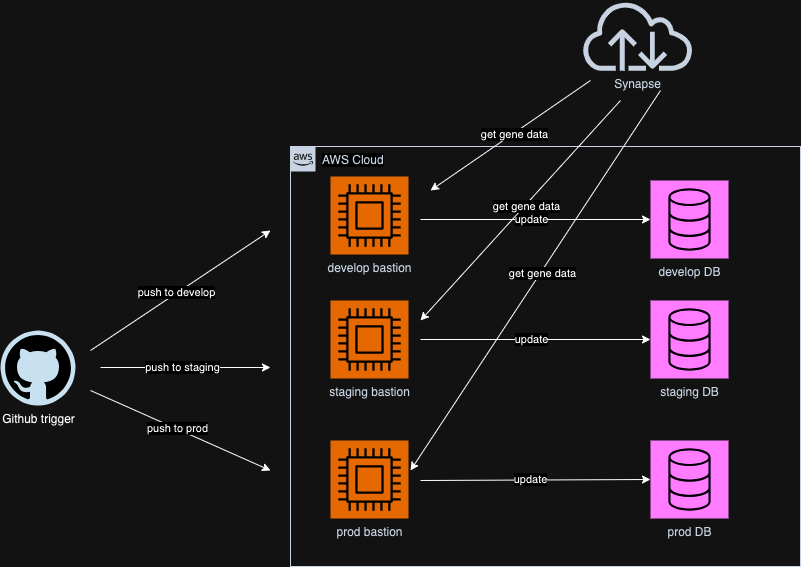

The diagram above was exported from draw.io. Its source (the exported page's mxGraphModel, read from the mxfile embedded in the PNG):
<mxGraphModel dx="1625" dy="926" grid="1" gridSize="10" guides="1" tooltips="1" connect="1" arrows="1" fold="1" page="1" pageScale="1" pageWidth="1169" pageHeight="827" math="0" shadow="0">
  <root>
    <mxCell id="0" />
    <mxCell id="1" parent="0" />
    <mxCell id="UEzPUAAOIrF-is8g5C7q-74" value="AWS Cloud" style="points=[[0,0],[0.25,0],[0.5,0],[0.75,0],[1,0],[1,0.25],[1,0.5],[1,0.75],[1,1],[0.75,1],[0.5,1],[0.25,1],[0,1],[0,0.75],[0,0.5],[0,0.25]];outlineConnect=0;gradientColor=none;html=1;whiteSpace=wrap;fontSize=12;fontStyle=0;shape=mxgraph.aws4.group;grIcon=mxgraph.aws4.group_aws_cloud_alt;strokeColor=#232F3E;fillColor=none;verticalAlign=top;align=left;spacingLeft=30;fontColor=#232F3E;dashed=0;labelBackgroundColor=#ffffff;container=1;pointerEvents=0;collapsible=0;recursiveResize=0;" parent="1" vertex="1">
      <mxGeometry x="320" y="186" width="510" height="420" as="geometry" />
    </mxCell>
    <mxCell id="atUtpQmV36E7fSNfLo2C-5" value="develop DB" style="sketch=0;points=[[0,0,0],[0.25,0,0],[0.5,0,0],[0.75,0,0],[1,0,0],[0,1,0],[0.25,1,0],[0.5,1,0],[0.75,1,0],[1,1,0],[0,0.25,0],[0,0.5,0],[0,0.75,0],[1,0.25,0],[1,0.5,0],[1,0.75,0]];outlineConnect=0;fontColor=#232F3E;fillColor=#C925D1;strokeColor=#ffffff;dashed=0;verticalLabelPosition=bottom;verticalAlign=top;align=center;html=1;fontSize=12;fontStyle=0;aspect=fixed;shape=mxgraph.aws4.resourceIcon;resIcon=mxgraph.aws4.database;" parent="UEzPUAAOIrF-is8g5C7q-74" vertex="1">
      <mxGeometry x="360" y="34" width="78" height="78" as="geometry" />
    </mxCell>
    <mxCell id="atUtpQmV36E7fSNfLo2C-4" value="staging DB" style="sketch=0;points=[[0,0,0],[0.25,0,0],[0.5,0,0],[0.75,0,0],[1,0,0],[0,1,0],[0.25,1,0],[0.5,1,0],[0.75,1,0],[1,1,0],[0,0.25,0],[0,0.5,0],[0,0.75,0],[1,0.25,0],[1,0.5,0],[1,0.75,0]];outlineConnect=0;fontColor=#232F3E;fillColor=#C925D1;strokeColor=#ffffff;dashed=0;verticalLabelPosition=bottom;verticalAlign=top;align=center;html=1;fontSize=12;fontStyle=0;aspect=fixed;shape=mxgraph.aws4.resourceIcon;resIcon=mxgraph.aws4.database;" parent="UEzPUAAOIrF-is8g5C7q-74" vertex="1">
      <mxGeometry x="360" y="154" width="78" height="78" as="geometry" />
    </mxCell>
    <mxCell id="atUtpQmV36E7fSNfLo2C-3" value="prod DB" style="sketch=0;points=[[0,0,0],[0.25,0,0],[0.5,0,0],[0.75,0,0],[1,0,0],[0,1,0],[0.25,1,0],[0.5,1,0],[0.75,1,0],[1,1,0],[0,0.25,0],[0,0.5,0],[0,0.75,0],[1,0.25,0],[1,0.5,0],[1,0.75,0]];outlineConnect=0;fontColor=#232F3E;fillColor=#C925D1;strokeColor=#ffffff;dashed=0;verticalLabelPosition=bottom;verticalAlign=top;align=center;html=1;fontSize=12;fontStyle=0;aspect=fixed;shape=mxgraph.aws4.resourceIcon;resIcon=mxgraph.aws4.database;" parent="UEzPUAAOIrF-is8g5C7q-74" vertex="1">
      <mxGeometry x="360" y="294" width="78" height="78" as="geometry" />
    </mxCell>
    <mxCell id="6-7Hw1rNPjQcd6bjmfF6-8" value="" style="endArrow=classic;html=1;rounded=0;" edge="1" parent="UEzPUAAOIrF-is8g5C7q-74">
      <mxGeometry width="50" height="50" relative="1" as="geometry">
        <mxPoint x="370" y="-56" as="sourcePoint" />
        <mxPoint x="120" y="324" as="targetPoint" />
      </mxGeometry>
    </mxCell>
    <mxCell id="6-7Hw1rNPjQcd6bjmfF6-9" value="get gene data" style="edgeLabel;html=1;align=center;verticalAlign=middle;resizable=0;points=[];" vertex="1" connectable="0" parent="6-7Hw1rNPjQcd6bjmfF6-8">
      <mxGeometry x="-0.0421" y="1" relative="1" as="geometry">
        <mxPoint as="offset" />
      </mxGeometry>
    </mxCell>
    <mxCell id="atUtpQmV36E7fSNfLo2C-6" value="Synapse" style="sketch=0;outlineConnect=0;fontColor=#232F3E;gradientColor=none;fillColor=#232F3D;strokeColor=none;dashed=0;verticalLabelPosition=bottom;verticalAlign=top;align=center;html=1;fontSize=12;fontStyle=0;aspect=fixed;pointerEvents=1;shape=mxgraph.aws4.internet;" parent="1" vertex="1">
      <mxGeometry x="610" y="39.99999999999994" width="114.24" height="70.3" as="geometry" />
    </mxCell>
    <mxCell id="atUtpQmV36E7fSNfLo2C-12" value="develop bastion" style="sketch=0;points=[[0,0,0],[0.25,0,0],[0.5,0,0],[0.75,0,0],[1,0,0],[0,1,0],[0.25,1,0],[0.5,1,0],[0.75,1,0],[1,1,0],[0,0.25,0],[0,0.5,0],[0,0.75,0],[1,0.25,0],[1,0.5,0],[1,0.75,0]];outlineConnect=0;fontColor=#232F3E;fillColor=#ED7100;strokeColor=#ffffff;dashed=0;verticalLabelPosition=bottom;verticalAlign=top;align=center;html=1;fontSize=12;fontStyle=0;aspect=fixed;shape=mxgraph.aws4.resourceIcon;resIcon=mxgraph.aws4.compute;" parent="1" vertex="1">
      <mxGeometry x="360" y="216" width="78" height="78" as="geometry" />
    </mxCell>
    <mxCell id="atUtpQmV36E7fSNfLo2C-13" value="" style="endArrow=classic;html=1;rounded=0;" parent="1" edge="1">
      <mxGeometry width="50" height="50" relative="1" as="geometry">
        <mxPoint x="620" y="120" as="sourcePoint" />
        <mxPoint x="460" y="230" as="targetPoint" />
      </mxGeometry>
    </mxCell>
    <mxCell id="atUtpQmV36E7fSNfLo2C-14" value="get gene data" style="edgeLabel;html=1;align=center;verticalAlign=middle;resizable=0;points=[];" parent="atUtpQmV36E7fSNfLo2C-13" vertex="1" connectable="0">
      <mxGeometry x="-0.0421" y="1" relative="1" as="geometry">
        <mxPoint as="offset" />
      </mxGeometry>
    </mxCell>
    <mxCell id="atUtpQmV36E7fSNfLo2C-22" value="" style="endArrow=classic;html=1;rounded=0;entryX=0;entryY=0.5;entryDx=0;entryDy=0;entryPerimeter=0;" parent="1" edge="1" target="atUtpQmV36E7fSNfLo2C-5">
      <mxGeometry width="50" height="50" relative="1" as="geometry">
        <mxPoint x="450" y="259" as="sourcePoint" />
        <mxPoint x="660" y="260" as="targetPoint" />
      </mxGeometry>
    </mxCell>
    <mxCell id="atUtpQmV36E7fSNfLo2C-23" value="update" style="edgeLabel;html=1;align=center;verticalAlign=middle;resizable=0;points=[];" parent="atUtpQmV36E7fSNfLo2C-22" vertex="1" connectable="0">
      <mxGeometry x="-0.0421" y="1" relative="1" as="geometry">
        <mxPoint as="offset" />
      </mxGeometry>
    </mxCell>
    <mxCell id="atUtpQmV36E7fSNfLo2C-24" value="" style="endArrow=classic;html=1;rounded=0;entryX=0;entryY=0.5;entryDx=0;entryDy=0;entryPerimeter=0;" parent="1" edge="1" target="atUtpQmV36E7fSNfLo2C-4">
      <mxGeometry width="50" height="50" relative="1" as="geometry">
        <mxPoint x="450" y="379" as="sourcePoint" />
        <mxPoint x="580" y="378.5" as="targetPoint" />
      </mxGeometry>
    </mxCell>
    <mxCell id="atUtpQmV36E7fSNfLo2C-25" value="update" style="edgeLabel;html=1;align=center;verticalAlign=middle;resizable=0;points=[];" parent="atUtpQmV36E7fSNfLo2C-24" vertex="1" connectable="0">
      <mxGeometry x="-0.0421" y="1" relative="1" as="geometry">
        <mxPoint as="offset" />
      </mxGeometry>
    </mxCell>
    <mxCell id="atUtpQmV36E7fSNfLo2C-26" value="" style="endArrow=classic;html=1;rounded=0;entryX=0;entryY=0.5;entryDx=0;entryDy=0;entryPerimeter=0;" parent="1" edge="1" target="atUtpQmV36E7fSNfLo2C-3">
      <mxGeometry width="50" height="50" relative="1" as="geometry">
        <mxPoint x="450" y="520" as="sourcePoint" />
        <mxPoint x="570" y="520" as="targetPoint" />
      </mxGeometry>
    </mxCell>
    <mxCell id="atUtpQmV36E7fSNfLo2C-27" value="update" style="edgeLabel;html=1;align=center;verticalAlign=middle;resizable=0;points=[];" parent="atUtpQmV36E7fSNfLo2C-26" vertex="1" connectable="0">
      <mxGeometry x="-0.0421" y="1" relative="1" as="geometry">
        <mxPoint as="offset" />
      </mxGeometry>
    </mxCell>
    <mxCell id="6-7Hw1rNPjQcd6bjmfF6-1" value="staging bastion" style="sketch=0;points=[[0,0,0],[0.25,0,0],[0.5,0,0],[0.75,0,0],[1,0,0],[0,1,0],[0.25,1,0],[0.5,1,0],[0.75,1,0],[1,1,0],[0,0.25,0],[0,0.5,0],[0,0.75,0],[1,0.25,0],[1,0.5,0],[1,0.75,0]];outlineConnect=0;fontColor=#232F3E;fillColor=#ED7100;strokeColor=#ffffff;dashed=0;verticalLabelPosition=bottom;verticalAlign=top;align=center;html=1;fontSize=12;fontStyle=0;aspect=fixed;shape=mxgraph.aws4.resourceIcon;resIcon=mxgraph.aws4.compute;" vertex="1" parent="1">
      <mxGeometry x="360" y="340" width="78" height="78" as="geometry" />
    </mxCell>
    <mxCell id="6-7Hw1rNPjQcd6bjmfF6-2" value="prod bastion" style="sketch=0;points=[[0,0,0],[0.25,0,0],[0.5,0,0],[0.75,0,0],[1,0,0],[0,1,0],[0.25,1,0],[0.5,1,0],[0.75,1,0],[1,1,0],[0,0.25,0],[0,0.5,0],[0,0.75,0],[1,0.25,0],[1,0.5,0],[1,0.75,0]];outlineConnect=0;fontColor=#232F3E;fillColor=#ED7100;strokeColor=#ffffff;dashed=0;verticalLabelPosition=bottom;verticalAlign=top;align=center;html=1;fontSize=12;fontStyle=0;aspect=fixed;shape=mxgraph.aws4.resourceIcon;resIcon=mxgraph.aws4.compute;" vertex="1" parent="1">
      <mxGeometry x="360" y="480" width="78" height="78" as="geometry" />
    </mxCell>
    <mxCell id="6-7Hw1rNPjQcd6bjmfF6-3" value="" style="endArrow=classic;html=1;rounded=0;" edge="1" parent="1">
      <mxGeometry width="50" height="50" relative="1" as="geometry">
        <mxPoint x="120" y="390" as="sourcePoint" />
        <mxPoint x="300" y="270" as="targetPoint" />
      </mxGeometry>
    </mxCell>
    <mxCell id="6-7Hw1rNPjQcd6bjmfF6-4" value="push to develop" style="edgeLabel;html=1;align=center;verticalAlign=middle;resizable=0;points=[];" vertex="1" connectable="0" parent="6-7Hw1rNPjQcd6bjmfF6-3">
      <mxGeometry x="-0.0421" y="1" relative="1" as="geometry">
        <mxPoint as="offset" />
      </mxGeometry>
    </mxCell>
    <mxCell id="6-7Hw1rNPjQcd6bjmfF6-5" value="" style="endArrow=classic;html=1;rounded=0;" edge="1" parent="1">
      <mxGeometry width="50" height="50" relative="1" as="geometry">
        <mxPoint x="650" y="140" as="sourcePoint" />
        <mxPoint x="450" y="360" as="targetPoint" />
      </mxGeometry>
    </mxCell>
    <mxCell id="6-7Hw1rNPjQcd6bjmfF6-6" value="get gene data" style="edgeLabel;html=1;align=center;verticalAlign=middle;resizable=0;points=[];" vertex="1" connectable="0" parent="6-7Hw1rNPjQcd6bjmfF6-5">
      <mxGeometry x="-0.0421" y="1" relative="1" as="geometry">
        <mxPoint as="offset" />
      </mxGeometry>
    </mxCell>
    <mxCell id="6-7Hw1rNPjQcd6bjmfF6-7" value="Github trigger" style="dashed=0;outlineConnect=0;html=1;align=center;labelPosition=center;verticalLabelPosition=bottom;verticalAlign=top;shape=mxgraph.weblogos.github" vertex="1" parent="1">
      <mxGeometry x="30" y="370" width="75" height="75" as="geometry" />
    </mxCell>
    <mxCell id="6-7Hw1rNPjQcd6bjmfF6-10" value="" style="endArrow=classic;html=1;rounded=0;" edge="1" parent="1">
      <mxGeometry width="50" height="50" relative="1" as="geometry">
        <mxPoint x="130" y="407" as="sourcePoint" />
        <mxPoint x="300" y="407" as="targetPoint" />
      </mxGeometry>
    </mxCell>
    <mxCell id="6-7Hw1rNPjQcd6bjmfF6-11" value="push to staging" style="edgeLabel;html=1;align=center;verticalAlign=middle;resizable=0;points=[];" vertex="1" connectable="0" parent="6-7Hw1rNPjQcd6bjmfF6-10">
      <mxGeometry x="-0.0421" y="1" relative="1" as="geometry">
        <mxPoint as="offset" />
      </mxGeometry>
    </mxCell>
    <mxCell id="6-7Hw1rNPjQcd6bjmfF6-12" value="" style="endArrow=classic;html=1;rounded=0;" edge="1" parent="1">
      <mxGeometry width="50" height="50" relative="1" as="geometry">
        <mxPoint x="120" y="430" as="sourcePoint" />
        <mxPoint x="300" y="510" as="targetPoint" />
      </mxGeometry>
    </mxCell>
    <mxCell id="6-7Hw1rNPjQcd6bjmfF6-13" value="push to prod" style="edgeLabel;html=1;align=center;verticalAlign=middle;resizable=0;points=[];" vertex="1" connectable="0" parent="6-7Hw1rNPjQcd6bjmfF6-12">
      <mxGeometry x="-0.0421" y="1" relative="1" as="geometry">
        <mxPoint as="offset" />
      </mxGeometry>
    </mxCell>
  </root>
</mxGraphModel>